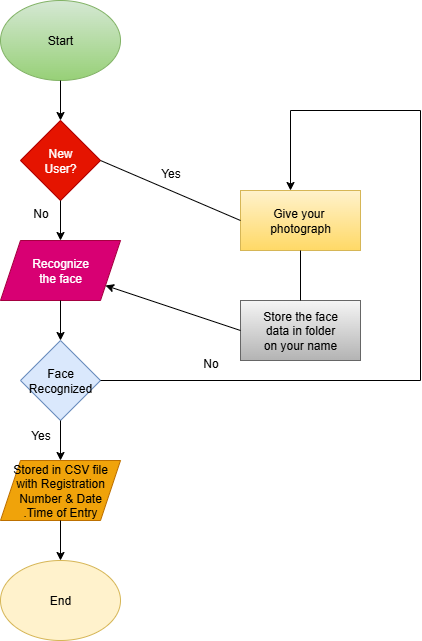

The diagram above was exported from draw.io. Its source (the exported page's mxGraphModel, read from the mxfile embedded in the PNG):
<mxGraphModel dx="716" dy="709" grid="1" gridSize="10" guides="1" tooltips="1" connect="1" arrows="1" fold="1" page="1" pageScale="1" pageWidth="1169" pageHeight="827" math="0" shadow="0">
  <root>
    <mxCell id="0" />
    <mxCell id="1" parent="0" />
    <mxCell id="KIDWW7I4jOXoF5Tjev3y-1" value="Start" style="ellipse;whiteSpace=wrap;html=1;fillColor=#d5e8d4;strokeColor=#82b366;gradientColor=#97d077;" vertex="1" parent="1">
      <mxGeometry x="220" y="60" width="120" height="80" as="geometry" />
    </mxCell>
    <mxCell id="KIDWW7I4jOXoF5Tjev3y-2" value="New&lt;div&gt;User?&lt;/div&gt;" style="rhombus;whiteSpace=wrap;html=1;fillColor=#e51400;fontColor=#ffffff;strokeColor=#B20000;" vertex="1" parent="1">
      <mxGeometry x="240" y="180" width="80" height="80" as="geometry" />
    </mxCell>
    <mxCell id="KIDWW7I4jOXoF5Tjev3y-4" value="Recognize&lt;div&gt;the face&lt;/div&gt;" style="shape=parallelogram;perimeter=parallelogramPerimeter;whiteSpace=wrap;html=1;fixedSize=1;fillColor=#d80073;fontColor=#ffffff;strokeColor=#A50040;" vertex="1" parent="1">
      <mxGeometry x="220" y="300" width="120" height="60" as="geometry" />
    </mxCell>
    <mxCell id="KIDWW7I4jOXoF5Tjev3y-5" value="Face&lt;div&gt;Recognized&lt;/div&gt;" style="rhombus;whiteSpace=wrap;html=1;fillColor=#dae8fc;strokeColor=#6c8ebf;" vertex="1" parent="1">
      <mxGeometry x="240" y="400" width="80" height="80" as="geometry" />
    </mxCell>
    <mxCell id="KIDWW7I4jOXoF5Tjev3y-6" value="Stored in CSV file&lt;div&gt;with Registration&lt;/div&gt;&lt;div&gt;Number &amp;amp; Date&lt;/div&gt;&lt;div&gt;.Time of Entry&lt;/div&gt;" style="shape=parallelogram;perimeter=parallelogramPerimeter;whiteSpace=wrap;html=1;fixedSize=1;fillColor=#f0a30a;fontColor=#000000;strokeColor=#BD7000;" vertex="1" parent="1">
      <mxGeometry x="220" y="520" width="120" height="60" as="geometry" />
    </mxCell>
    <mxCell id="KIDWW7I4jOXoF5Tjev3y-7" value="End" style="ellipse;whiteSpace=wrap;html=1;fillColor=#fff2cc;strokeColor=#d6b656;" vertex="1" parent="1">
      <mxGeometry x="220" y="620" width="120" height="80" as="geometry" />
    </mxCell>
    <mxCell id="KIDWW7I4jOXoF5Tjev3y-8" value="Give your&amp;nbsp;&lt;div&gt;photograph&lt;/div&gt;" style="rounded=0;whiteSpace=wrap;html=1;fillColor=#fff2cc;gradientColor=#ffd966;strokeColor=#d6b656;" vertex="1" parent="1">
      <mxGeometry x="460" y="250" width="120" height="60" as="geometry" />
    </mxCell>
    <mxCell id="KIDWW7I4jOXoF5Tjev3y-9" value="Store the face&lt;div&gt;data in folder&lt;/div&gt;&lt;div&gt;on your name&lt;/div&gt;" style="rounded=0;whiteSpace=wrap;html=1;fillColor=#f5f5f5;gradientColor=#b3b3b3;strokeColor=#666666;" vertex="1" parent="1">
      <mxGeometry x="460" y="360" width="120" height="60" as="geometry" />
    </mxCell>
    <mxCell id="KIDWW7I4jOXoF5Tjev3y-10" value="" style="endArrow=classic;html=1;rounded=0;exitX=0.5;exitY=1;exitDx=0;exitDy=0;entryX=0.5;entryY=0;entryDx=0;entryDy=0;" edge="1" parent="1" source="KIDWW7I4jOXoF5Tjev3y-1" target="KIDWW7I4jOXoF5Tjev3y-2">
      <mxGeometry width="50" height="50" relative="1" as="geometry">
        <mxPoint x="280" y="400" as="sourcePoint" />
        <mxPoint x="330" y="350" as="targetPoint" />
      </mxGeometry>
    </mxCell>
    <mxCell id="KIDWW7I4jOXoF5Tjev3y-11" value="" style="endArrow=classic;html=1;rounded=0;exitX=0.5;exitY=1;exitDx=0;exitDy=0;entryX=0.5;entryY=0;entryDx=0;entryDy=0;" edge="1" parent="1" source="KIDWW7I4jOXoF5Tjev3y-2" target="KIDWW7I4jOXoF5Tjev3y-4">
      <mxGeometry width="50" height="50" relative="1" as="geometry">
        <mxPoint x="280" y="400" as="sourcePoint" />
        <mxPoint x="330" y="350" as="targetPoint" />
      </mxGeometry>
    </mxCell>
    <mxCell id="KIDWW7I4jOXoF5Tjev3y-12" value="" style="endArrow=classic;html=1;rounded=0;exitX=0.5;exitY=1;exitDx=0;exitDy=0;entryX=0.5;entryY=0;entryDx=0;entryDy=0;" edge="1" parent="1" source="KIDWW7I4jOXoF5Tjev3y-4" target="KIDWW7I4jOXoF5Tjev3y-5">
      <mxGeometry width="50" height="50" relative="1" as="geometry">
        <mxPoint x="280" y="610" as="sourcePoint" />
        <mxPoint x="330" y="560" as="targetPoint" />
      </mxGeometry>
    </mxCell>
    <mxCell id="KIDWW7I4jOXoF5Tjev3y-15" value="" style="endArrow=classic;html=1;rounded=0;exitX=0.5;exitY=1;exitDx=0;exitDy=0;entryX=0.5;entryY=0;entryDx=0;entryDy=0;" edge="1" parent="1" source="KIDWW7I4jOXoF5Tjev3y-5" target="KIDWW7I4jOXoF5Tjev3y-6">
      <mxGeometry width="50" height="50" relative="1" as="geometry">
        <mxPoint x="280" y="610" as="sourcePoint" />
        <mxPoint x="330" y="560" as="targetPoint" />
      </mxGeometry>
    </mxCell>
    <mxCell id="KIDWW7I4jOXoF5Tjev3y-18" value="" style="endArrow=classic;html=1;rounded=0;" edge="1" parent="1">
      <mxGeometry width="50" height="50" relative="1" as="geometry">
        <mxPoint x="510" y="170" as="sourcePoint" />
        <mxPoint x="510" y="250" as="targetPoint" />
      </mxGeometry>
    </mxCell>
    <mxCell id="KIDWW7I4jOXoF5Tjev3y-19" value="" style="endArrow=classic;html=1;rounded=0;exitX=0.5;exitY=1;exitDx=0;exitDy=0;entryX=0.5;entryY=0;entryDx=0;entryDy=0;" edge="1" parent="1" source="KIDWW7I4jOXoF5Tjev3y-6" target="KIDWW7I4jOXoF5Tjev3y-7">
      <mxGeometry width="50" height="50" relative="1" as="geometry">
        <mxPoint x="340" y="550" as="sourcePoint" />
        <mxPoint x="390" y="500" as="targetPoint" />
      </mxGeometry>
    </mxCell>
    <mxCell id="KIDWW7I4jOXoF5Tjev3y-20" value="" style="endArrow=none;html=1;rounded=0;entryX=0.5;entryY=1;entryDx=0;entryDy=0;" edge="1" parent="1" source="KIDWW7I4jOXoF5Tjev3y-9" target="KIDWW7I4jOXoF5Tjev3y-8">
      <mxGeometry width="50" height="50" relative="1" as="geometry">
        <mxPoint x="330" y="510" as="sourcePoint" />
        <mxPoint x="380" y="460" as="targetPoint" />
      </mxGeometry>
    </mxCell>
    <mxCell id="KIDWW7I4jOXoF5Tjev3y-21" value="" style="endArrow=none;html=1;rounded=0;exitX=1;exitY=0.5;exitDx=0;exitDy=0;entryX=0;entryY=0.5;entryDx=0;entryDy=0;" edge="1" parent="1" source="KIDWW7I4jOXoF5Tjev3y-2" target="KIDWW7I4jOXoF5Tjev3y-8">
      <mxGeometry width="50" height="50" relative="1" as="geometry">
        <mxPoint x="330" y="510" as="sourcePoint" />
        <mxPoint x="380" y="460" as="targetPoint" />
      </mxGeometry>
    </mxCell>
    <mxCell id="KIDWW7I4jOXoF5Tjev3y-24" value="" style="endArrow=classic;html=1;rounded=0;exitX=0;exitY=0.5;exitDx=0;exitDy=0;" edge="1" parent="1" source="KIDWW7I4jOXoF5Tjev3y-9" target="KIDWW7I4jOXoF5Tjev3y-4">
      <mxGeometry width="50" height="50" relative="1" as="geometry">
        <mxPoint x="330" y="510" as="sourcePoint" />
        <mxPoint x="380" y="460" as="targetPoint" />
      </mxGeometry>
    </mxCell>
    <mxCell id="KIDWW7I4jOXoF5Tjev3y-26" value="No" style="text;html=1;align=center;verticalAlign=middle;resizable=0;points=[];autosize=1;strokeColor=none;fillColor=none;" vertex="1" parent="1">
      <mxGeometry x="240" y="258" width="40" height="30" as="geometry" />
    </mxCell>
    <mxCell id="KIDWW7I4jOXoF5Tjev3y-27" value="Yes" style="text;html=1;align=center;verticalAlign=middle;resizable=0;points=[];autosize=1;strokeColor=none;fillColor=none;" vertex="1" parent="1">
      <mxGeometry x="240" y="480" width="40" height="30" as="geometry" />
    </mxCell>
    <mxCell id="KIDWW7I4jOXoF5Tjev3y-28" value="Yes" style="text;html=1;align=center;verticalAlign=middle;resizable=0;points=[];autosize=1;strokeColor=none;fillColor=none;" vertex="1" parent="1">
      <mxGeometry x="370" y="218" width="40" height="30" as="geometry" />
    </mxCell>
    <mxCell id="KIDWW7I4jOXoF5Tjev3y-31" value="" style="endArrow=none;html=1;rounded=0;exitX=1;exitY=0.5;exitDx=0;exitDy=0;" edge="1" parent="1" source="KIDWW7I4jOXoF5Tjev3y-5">
      <mxGeometry width="50" height="50" relative="1" as="geometry">
        <mxPoint x="340" y="460" as="sourcePoint" />
        <mxPoint x="640" y="440" as="targetPoint" />
      </mxGeometry>
    </mxCell>
    <mxCell id="KIDWW7I4jOXoF5Tjev3y-32" value="" style="endArrow=none;html=1;rounded=0;" edge="1" parent="1">
      <mxGeometry width="50" height="50" relative="1" as="geometry">
        <mxPoint x="640" y="440" as="sourcePoint" />
        <mxPoint x="640" y="170" as="targetPoint" />
      </mxGeometry>
    </mxCell>
    <mxCell id="KIDWW7I4jOXoF5Tjev3y-33" value="" style="endArrow=none;html=1;rounded=0;" edge="1" parent="1">
      <mxGeometry width="50" height="50" relative="1" as="geometry">
        <mxPoint x="640" y="170" as="sourcePoint" />
        <mxPoint x="510" y="170" as="targetPoint" />
      </mxGeometry>
    </mxCell>
    <mxCell id="KIDWW7I4jOXoF5Tjev3y-34" value="No" style="text;html=1;align=center;verticalAlign=middle;resizable=0;points=[];autosize=1;strokeColor=none;fillColor=none;" vertex="1" parent="1">
      <mxGeometry x="410" y="408" width="40" height="30" as="geometry" />
    </mxCell>
  </root>
</mxGraphModel>